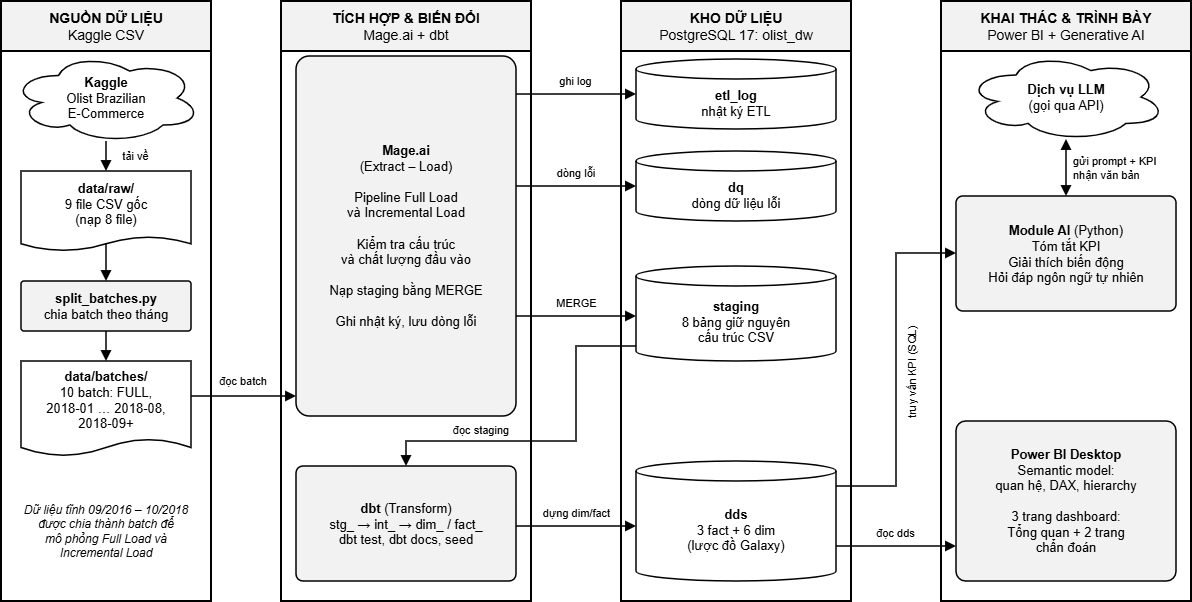

The diagram above was exported from draw.io. Its source (the exported page's mxGraphModel, read from the mxfile embedded in the PNG):
<mxGraphModel dx="1672" dy="730" grid="0" gridSize="10" guides="1" tooltips="1" connect="1" arrows="1" fold="1" page="0" pageScale="1" pageWidth="827" pageHeight="1169" math="0" shadow="0">
  <root>
    <mxCell id="0" />
    <mxCell id="1" parent="0" />
    <mxCell id="arch_p_src" parent="1" style="swimlane;startSize=50;fillColor=#F2F2F2;swimlaneFillColor=#FFFFFF;strokeWidth=2;fontSize=14;fontStyle=0;collapsible=0;container=1;html=1;whiteSpace=wrap;fontFamily=Arial;fontColor=#000000;strokeColor=#000000;" value="&lt;b&gt;NGUỒN DỮ LIỆU&lt;/b&gt;&lt;br&gt;Kaggle CSV" vertex="1">
      <mxGeometry height="600" width="210" x="20" y="20" as="geometry" />
    </mxCell>
    <mxCell id="arch_kaggle" parent="arch_p_src" style="ellipse;shape=cloud;fillColor=#FFFFFF;strokeWidth=1.5;fontSize=13;html=1;whiteSpace=wrap;fontFamily=Arial;fontColor=#000000;strokeColor=#000000;" value="&lt;b&gt;Kaggle&lt;/b&gt;&lt;br&gt;Olist Brazilian&lt;br&gt;E-Commerce" vertex="1">
      <mxGeometry height="90" width="190" x="10" y="52" as="geometry" />
    </mxCell>
    <mxCell id="arch_raw" parent="arch_p_src" style="shape=document;boundedLbl=1;size=0.18;fillColor=#FFFFFF;strokeWidth=1.5;fontSize=13;html=1;whiteSpace=wrap;fontFamily=Arial;fontColor=#000000;strokeColor=#000000;" value="&lt;b&gt;data/raw/&lt;/b&gt;&lt;br&gt;9 file CSV gốc&lt;br&gt;(nạp 8 file)" vertex="1">
      <mxGeometry height="80" width="170" x="20" y="170" as="geometry" />
    </mxCell>
    <mxCell id="arch_split" parent="arch_p_src" style="rounded=1;arcSize=6;fillColor=#F2F2F2;strokeWidth=1.5;fontSize=13;html=1;whiteSpace=wrap;fontFamily=Arial;fontColor=#000000;strokeColor=#000000;" value="&lt;b&gt;split_batches.py&lt;/b&gt;&lt;br&gt;chia batch theo tháng" vertex="1">
      <mxGeometry height="50" width="170" x="20" y="280" as="geometry" />
    </mxCell>
    <mxCell id="arch_batches" parent="arch_p_src" style="shape=document;boundedLbl=1;size=0.18;fillColor=#FFFFFF;strokeWidth=1.5;fontSize=13;html=1;whiteSpace=wrap;fontFamily=Arial;fontColor=#000000;strokeColor=#000000;" value="&lt;b&gt;data/batches/&lt;/b&gt;&lt;br&gt;10 batch: FULL,&lt;br&gt;2018-01 … 2018-08,&lt;br&gt;2018-09+" vertex="1">
      <mxGeometry height="95" width="170" x="20" y="360" as="geometry" />
    </mxCell>
    <mxCell id="arch_note_src" parent="arch_p_src" style="text;html=1;whiteSpace=wrap;fontFamily=Arial;fontColor=#000000;fontSize=12;fontStyle=2;align=center;verticalAlign=middle;" value="Dữ liệu tĩnh 09/2016 – 10/2018&lt;br&gt;được chia thành batch để&lt;br&gt;mô phỏng Full Load và&lt;br&gt;Incremental Load" vertex="1">
      <mxGeometry height="100" width="190" x="10" y="480" as="geometry" />
    </mxCell>
    <mxCell id="arch_p_int" parent="1" style="swimlane;startSize=50;fillColor=#F2F2F2;swimlaneFillColor=#FFFFFF;strokeWidth=2;fontSize=14;fontStyle=0;collapsible=0;container=1;html=1;whiteSpace=wrap;fontFamily=Arial;fontColor=#000000;strokeColor=#000000;" value="&lt;b&gt;TÍCH HỢP &amp; BIẾN ĐỔI&lt;/b&gt;&lt;br&gt;Mage.ai + dbt" vertex="1">
      <mxGeometry height="600" width="250" x="300" y="20" as="geometry" />
    </mxCell>
    <mxCell id="arch_mage" parent="arch_p_int" style="rounded=1;arcSize=6;fillColor=#F2F2F2;strokeWidth=1.5;fontSize=13;html=1;whiteSpace=wrap;fontFamily=Arial;fontColor=#000000;strokeColor=#000000;" value="&lt;b&gt;Mage.ai&lt;/b&gt;&lt;br&gt;(Extract – Load)&lt;br&gt;&lt;br&gt;Pipeline Full Load&lt;br&gt;và Incremental Load&lt;br&gt;&lt;br&gt;Kiểm tra cấu trúc&lt;br&gt;và chất lượng đầu vào&lt;br&gt;&lt;br&gt;Nạp staging bằng MERGE&lt;br&gt;&lt;br&gt;Ghi nhật ký, lưu dòng lỗi" vertex="1">
      <mxGeometry height="360" width="220" x="15" y="55" as="geometry" />
    </mxCell>
    <mxCell id="arch_dbt" parent="arch_p_int" style="rounded=1;arcSize=6;fillColor=#F2F2F2;strokeWidth=1.5;fontSize=13;html=1;whiteSpace=wrap;fontFamily=Arial;fontColor=#000000;strokeColor=#000000;" value="&lt;b&gt;dbt&lt;/b&gt; (Transform)&lt;br&gt;stg_ → int_ → dim_ / fact_&lt;br&gt;dbt test, dbt docs, seed" vertex="1">
      <mxGeometry height="115" width="220" x="15" y="465" as="geometry" />
    </mxCell>
    <mxCell id="arch_p_dw" parent="1" style="swimlane;startSize=50;fillColor=#F2F2F2;swimlaneFillColor=#FFFFFF;strokeWidth=2;fontSize=14;fontStyle=0;collapsible=0;container=1;html=1;whiteSpace=wrap;fontFamily=Arial;fontColor=#000000;strokeColor=#000000;" value="&lt;b&gt;KHO DỮ LIỆU&lt;/b&gt;&lt;br&gt;PostgreSQL 17: olist_dw" vertex="1">
      <mxGeometry height="600" width="230" x="640" y="20" as="geometry" />
    </mxCell>
    <mxCell id="arch_etl_log" parent="arch_p_dw" style="shape=cylinder3;boundedLbl=1;backgroundOutline=1;size=10;fillColor=#FFFFFF;strokeWidth=1.5;fontSize=13;html=1;whiteSpace=wrap;fontFamily=Arial;fontColor=#000000;strokeColor=#000000;" value="&lt;b&gt;etl_log&lt;/b&gt;&lt;br&gt;nhật ký ETL" vertex="1">
      <mxGeometry height="70" width="200" x="15" y="58" as="geometry" />
    </mxCell>
    <mxCell id="arch_dq" parent="arch_p_dw" style="shape=cylinder3;boundedLbl=1;backgroundOutline=1;size=10;fillColor=#FFFFFF;strokeWidth=1.5;fontSize=13;html=1;whiteSpace=wrap;fontFamily=Arial;fontColor=#000000;strokeColor=#000000;" value="&lt;b&gt;dq&lt;/b&gt;&lt;br&gt;dòng dữ liệu lỗi" vertex="1">
      <mxGeometry height="70" width="200" x="15" y="150" as="geometry" />
    </mxCell>
    <mxCell id="arch_staging" parent="arch_p_dw" style="shape=cylinder3;boundedLbl=1;backgroundOutline=1;size=10;fillColor=#FFFFFF;strokeWidth=1.5;fontSize=13;html=1;whiteSpace=wrap;fontFamily=Arial;fontColor=#000000;strokeColor=#000000;" value="&lt;b&gt;staging&lt;/b&gt;&lt;br&gt;8 bảng giữ nguyên&lt;br&gt;cấu trúc CSV" vertex="1">
      <mxGeometry height="95" width="200" x="15" y="265" as="geometry" />
    </mxCell>
    <mxCell id="arch_dds" parent="arch_p_dw" style="shape=cylinder3;boundedLbl=1;backgroundOutline=1;size=10;fillColor=#FFFFFF;strokeWidth=1.5;fontSize=13;html=1;whiteSpace=wrap;fontFamily=Arial;fontColor=#000000;strokeColor=#000000;" value="&lt;b&gt;dds&lt;/b&gt;&lt;br&gt;3 fact + 6 dim&lt;br&gt;(lược đồ Galaxy)" vertex="1">
      <mxGeometry height="120" width="200" x="15" y="460" as="geometry" />
    </mxCell>
    <mxCell id="arch_p_app" parent="1" style="swimlane;startSize=50;fillColor=#F2F2F2;swimlaneFillColor=#FFFFFF;strokeWidth=2;fontSize=14;fontStyle=0;collapsible=0;container=1;html=1;whiteSpace=wrap;fontFamily=Arial;fontColor=#000000;strokeColor=#000000;" value="&lt;b&gt;KHAI THÁC &amp; TRÌNH BÀY&lt;/b&gt;&lt;br&gt;Power BI + Generative AI" vertex="1">
      <mxGeometry height="600" width="250" x="960" y="20" as="geometry" />
    </mxCell>
    <mxCell id="arch_llm" parent="arch_p_app" style="ellipse;shape=cloud;fillColor=#FFFFFF;strokeWidth=1.5;fontSize=13;html=1;whiteSpace=wrap;fontFamily=Arial;fontColor=#000000;strokeColor=#000000;" value="&lt;b&gt;Dịch vụ LLM&lt;/b&gt;&lt;br&gt;(gọi qua API)" vertex="1">
      <mxGeometry height="88" width="200" x="25" y="52" as="geometry" />
    </mxCell>
    <mxCell id="arch_ai" parent="arch_p_app" style="rounded=1;arcSize=6;fillColor=#F2F2F2;strokeWidth=1.5;fontSize=13;html=1;whiteSpace=wrap;fontFamily=Arial;fontColor=#000000;strokeColor=#000000;" value="&lt;b&gt;Module AI&lt;/b&gt; (Python)&lt;br&gt;Tóm tắt KPI&lt;br&gt;Giải thích biến động&lt;br&gt;Hỏi đáp ngôn ngữ tự nhiên" vertex="1">
      <mxGeometry height="115" width="220" x="15" y="195" as="geometry" />
    </mxCell>
    <mxCell id="arch_pbi" parent="arch_p_app" style="rounded=1;arcSize=6;fillColor=#F2F2F2;strokeWidth=1.5;fontSize=13;html=1;whiteSpace=wrap;fontFamily=Arial;fontColor=#000000;strokeColor=#000000;" value="&lt;b&gt;Power BI Desktop&lt;/b&gt;&lt;br&gt;Semantic model:&lt;br&gt;quan hệ, DAX, hierarchy&lt;br&gt;&lt;br&gt;3 trang dashboard:&lt;br&gt;Tổng quan + 2 trang&lt;br&gt;chẩn đoán" vertex="1">
      <mxGeometry height="160" width="220" x="15" y="420" as="geometry" />
    </mxCell>
    <mxCell id="arch_l1" parent="1" style="text;html=1;whiteSpace=wrap;fontFamily=Arial;fontColor=#000000;fontSize=11;align=center;verticalAlign=middle;labelBackgroundColor=#FFFFFF;align=center;fontSize=11;" value="tải về" vertex="1">
      <mxGeometry height="17" width="45.2" x="132.4" y="166.5" as="geometry" />
    </mxCell>
    <mxCell id="arch_l4" parent="1" style="text;html=1;whiteSpace=wrap;fontFamily=Arial;fontColor=#000000;fontSize=11;align=center;verticalAlign=middle;labelBackgroundColor=#FFFFFF;align=center;fontSize=11;" value="đọc batch" vertex="1">
      <mxGeometry height="17" width="63.8" x="230.1" y="391.5" as="geometry" />
    </mxCell>
    <mxCell id="arch_l5" parent="1" style="text;html=1;whiteSpace=wrap;fontFamily=Arial;fontColor=#000000;fontSize=11;align=center;verticalAlign=middle;labelBackgroundColor=#FFFFFF;align=center;fontSize=11;" value="ghi log" vertex="1">
      <mxGeometry height="17" width="51.4" x="569.3" y="91.5" as="geometry" />
    </mxCell>
    <mxCell id="arch_l6" parent="1" style="text;html=1;whiteSpace=wrap;fontFamily=Arial;fontColor=#000000;fontSize=11;align=center;verticalAlign=middle;labelBackgroundColor=#FFFFFF;align=center;fontSize=11;" value="dòng lỗi" vertex="1">
      <mxGeometry height="17" width="57.6" x="566.2" y="183.5" as="geometry" />
    </mxCell>
    <mxCell id="arch_l7" parent="1" style="text;html=1;whiteSpace=wrap;fontFamily=Arial;fontColor=#000000;fontSize=11;align=center;verticalAlign=middle;labelBackgroundColor=#FFFFFF;align=center;fontSize=11;" value="MERGE" vertex="1">
      <mxGeometry height="17" width="39" x="575.5" y="313.5" as="geometry" />
    </mxCell>
    <mxCell id="arch_l8" parent="1" style="text;html=1;whiteSpace=wrap;fontFamily=Arial;fontColor=#000000;fontSize=11;align=center;verticalAlign=middle;labelBackgroundColor=#FFFFFF;align=center;fontSize=11;" value="đọc staging" vertex="1">
      <mxGeometry height="17" width="76.2" x="461.9" y="440.5" as="geometry" />
    </mxCell>
    <mxCell id="arch_l9" parent="1" style="text;html=1;whiteSpace=wrap;fontFamily=Arial;fontColor=#000000;fontSize=11;align=center;verticalAlign=middle;labelBackgroundColor=#FFFFFF;align=center;fontSize=11;" value="dựng dim/fact" vertex="1">
      <mxGeometry height="17" width="88.6" x="550.7" y="523.5" as="geometry" />
    </mxCell>
    <mxCell id="arch_l10" parent="1" style="text;html=1;whiteSpace=wrap;fontFamily=Arial;fontColor=#000000;fontSize=11;align=center;verticalAlign=middle;labelBackgroundColor=#FFFFFF;align=center;fontSize=11;" value="đọc dds" vertex="1">
      <mxGeometry height="17" width="51.4" x="889.3" y="543.5" as="geometry" />
    </mxCell>
    <mxCell id="arch_l11" parent="1" style="text;html=1;whiteSpace=wrap;fontFamily=Arial;fontColor=#000000;fontSize=11;align=center;verticalAlign=middle;labelBackgroundColor=#FFFFFF;align=center;fontSize=11;rotation=-90;" value="truy vấn KPI (SQL)" vertex="1">
      <mxGeometry height="17" width="119.6" x="871.2" y="381.5" as="geometry" />
    </mxCell>
    <mxCell id="arch_l12" parent="1" style="text;html=1;whiteSpace=wrap;fontFamily=Arial;fontColor=#000000;fontSize=11;align=center;verticalAlign=middle;labelBackgroundColor=#FFFFFF;align=left;fontSize=11;" value="gửi prompt + KPI&lt;br&gt;nhận văn bản" vertex="1">
      <mxGeometry height="32" width="100" x="1090" y="171" as="geometry" />
    </mxCell>
    <mxCell id="arch_e1" edge="1" parent="1" source="arch_kaggle" style="edgeStyle=none;rounded=0;html=1;jumpStyle=arc;jumpSize=8;strokeColor=#000000;strokeWidth=1.5;endArrow=block;endFill=1;endSize=7;exitPerimeter=0;entryPerimeter=0;exitX=0.5;exitY=0.9778;exitDx=0;exitDy=0;entryX=0.5;entryY=0;entryDx=0;entryDy=0;" target="arch_raw">
      <mxGeometry relative="1" as="geometry" />
    </mxCell>
    <mxCell id="arch_e2" edge="1" parent="1" source="arch_raw" style="edgeStyle=none;rounded=0;html=1;jumpStyle=arc;jumpSize=8;strokeColor=#000000;strokeWidth=1.5;endArrow=block;endFill=1;endSize=7;exitPerimeter=0;entryPerimeter=0;exitX=0.5;exitY=0.91;exitDx=0;exitDy=0;entryX=0.5;entryY=0;entryDx=0;entryDy=0;" target="arch_split">
      <mxGeometry relative="1" as="geometry" />
    </mxCell>
    <mxCell id="arch_e3" edge="1" parent="1" source="arch_split" style="edgeStyle=none;rounded=0;html=1;jumpStyle=arc;jumpSize=8;strokeColor=#000000;strokeWidth=1.5;endArrow=block;endFill=1;endSize=7;exitPerimeter=0;entryPerimeter=0;exitX=0.5;exitY=1;exitDx=0;exitDy=0;entryX=0.5;entryY=0;entryDx=0;entryDy=0;" target="arch_batches">
      <mxGeometry relative="1" as="geometry" />
    </mxCell>
    <mxCell id="arch_e4" edge="1" parent="1" source="arch_batches" style="edgeStyle=none;rounded=0;html=1;jumpStyle=arc;jumpSize=8;strokeColor=#000000;strokeWidth=1.5;endArrow=block;endFill=1;endSize=7;exitPerimeter=0;entryPerimeter=0;exitX=1;exitY=0.3684;exitDx=0;exitDy=0;entryX=0;entryY=0.9444;entryDx=0;entryDy=0;" target="arch_mage">
      <mxGeometry relative="1" as="geometry" />
    </mxCell>
    <mxCell id="arch_e5" edge="1" parent="1" source="arch_mage" style="edgeStyle=none;rounded=0;html=1;jumpStyle=arc;jumpSize=8;strokeColor=#000000;strokeWidth=1.5;endArrow=block;endFill=1;endSize=7;exitPerimeter=0;entryPerimeter=0;exitX=1;exitY=0.1056;exitDx=0;exitDy=0;entryX=0;entryY=0.5;entryDx=0;entryDy=0;" target="arch_etl_log">
      <mxGeometry relative="1" as="geometry" />
    </mxCell>
    <mxCell id="arch_e6" edge="1" parent="1" source="arch_mage" style="edgeStyle=none;rounded=0;html=1;jumpStyle=arc;jumpSize=8;strokeColor=#000000;strokeWidth=1.5;endArrow=block;endFill=1;endSize=7;exitPerimeter=0;entryPerimeter=0;exitX=1;exitY=0.3611;exitDx=0;exitDy=0;entryX=0;entryY=0.5;entryDx=0;entryDy=0;" target="arch_dq">
      <mxGeometry relative="1" as="geometry" />
    </mxCell>
    <mxCell id="arch_e7" edge="1" parent="1" source="arch_mage" style="edgeStyle=none;rounded=0;html=1;jumpStyle=arc;jumpSize=8;strokeColor=#000000;strokeWidth=1.5;endArrow=block;endFill=1;endSize=7;exitPerimeter=0;entryPerimeter=0;exitX=1;exitY=0.7222;exitDx=0;exitDy=0;entryX=0;entryY=0.5263;entryDx=0;entryDy=0;" target="arch_staging">
      <mxGeometry relative="1" as="geometry" />
    </mxCell>
    <mxCell id="arch_e8" edge="1" parent="1" source="arch_staging" style="edgeStyle=none;rounded=0;html=1;jumpStyle=arc;jumpSize=8;strokeColor=#000000;strokeWidth=1.5;endArrow=block;endFill=1;endSize=7;exitPerimeter=0;entryPerimeter=0;exitX=0;exitY=0.8421;exitDx=0;exitDy=0;entryX=0.5;entryY=0;entryDx=0;entryDy=0;" target="arch_dbt">
      <mxGeometry relative="1" as="geometry">
        <Array as="points">
          <mxPoint x="595" y="365" />
          <mxPoint x="595" y="460" />
          <mxPoint x="425" y="460" />
        </Array>
      </mxGeometry>
    </mxCell>
    <mxCell id="arch_e9" edge="1" parent="1" source="arch_dbt" style="edgeStyle=none;rounded=0;html=1;jumpStyle=arc;jumpSize=8;strokeColor=#000000;strokeWidth=1.5;endArrow=block;endFill=1;endSize=7;exitPerimeter=0;entryPerimeter=0;exitX=1;exitY=0.5217;exitDx=0;exitDy=0;entryX=0;entryY=0.5417;entryDx=0;entryDy=0;" target="arch_dds">
      <mxGeometry relative="1" as="geometry" />
    </mxCell>
    <mxCell id="arch_e10" edge="1" parent="1" source="arch_dds" style="edgeStyle=none;rounded=0;html=1;jumpStyle=arc;jumpSize=8;strokeColor=#000000;strokeWidth=1.5;endArrow=block;endFill=1;endSize=7;exitPerimeter=0;entryPerimeter=0;exitX=1;exitY=0.7083;exitDx=0;exitDy=0;entryX=0;entryY=0.7812;entryDx=0;entryDy=0;" target="arch_pbi">
      <mxGeometry relative="1" as="geometry" />
    </mxCell>
    <mxCell id="arch_e11" edge="1" parent="1" source="arch_dds" style="edgeStyle=none;rounded=0;html=1;jumpStyle=arc;jumpSize=8;strokeColor=#000000;strokeWidth=1.5;endArrow=block;endFill=1;endSize=7;exitPerimeter=0;entryPerimeter=0;exitX=1;exitY=0.2083;exitDx=0;exitDy=0;entryX=0;entryY=0.4957;entryDx=0;entryDy=0;" target="arch_ai">
      <mxGeometry relative="1" as="geometry">
        <Array as="points">
          <mxPoint x="915" y="505" />
          <mxPoint x="915" y="272" />
        </Array>
      </mxGeometry>
    </mxCell>
    <mxCell id="arch_e12" edge="1" parent="1" source="arch_ai" style="edgeStyle=none;rounded=0;html=1;jumpStyle=arc;jumpSize=8;strokeColor=#000000;strokeWidth=1.5;endArrow=block;endFill=1;endSize=7;exitPerimeter=0;entryPerimeter=0;startArrow=block;startFill=1;startSize=7;exitX=0.5;exitY=0;exitDx=0;exitDy=0;entryX=0.5;entryY=0.9773;entryDx=0;entryDy=0;" target="arch_llm">
      <mxGeometry relative="1" as="geometry" />
    </mxCell>
  </root>
</mxGraphModel>